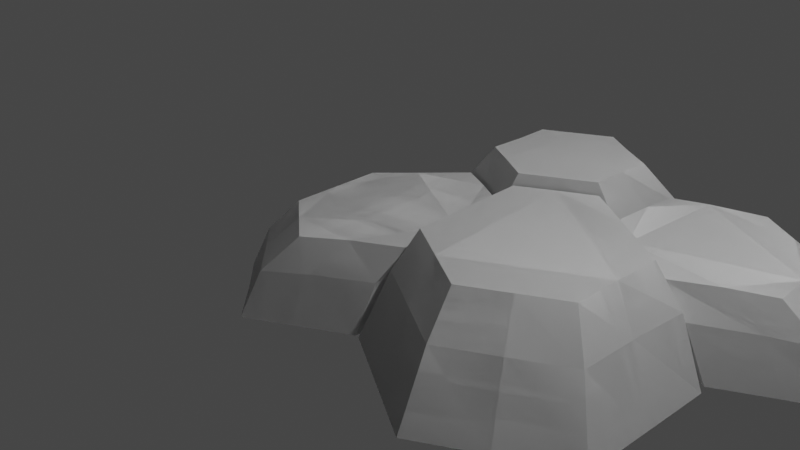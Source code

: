 # Source: Flat_rock.blend  (saved by Blender 2.93.21; exported with 4.5.12 LTS)
import bpy
from mathutils import Matrix  # noqa: F401  (used for matrix-valued properties, if any)

bpy.ops.wm.read_factory_settings(use_empty=True)
scene = bpy.context.scene
scene.name = 'Scene'

# ---- collections
col_collection = bpy.data.collections.new('Collection'); scene.collection.children.link(col_collection)

# ---- world
world_world = bpy.data.worlds.new('World'); scene.world = world_world
world_world.use_nodes = True; world_world.node_tree.nodes.clear()
_N = world_world.node_tree.nodes; _L = world_world.node_tree.links
n0 = _N.new('ShaderNodeOutputWorld'); n0.name = 'World Output'; n0.location = (300, 300)
n1 = _N.new('ShaderNodeBackground'); n1.name = 'Background'; n1.location = (10, 300)
n1.inputs[0].default_value = (0.05088, 0.05088, 0.05088, 1.0)
_L.new(n1.outputs[0], n0.inputs[0])
n0.is_active_output = True
world_world.color = (0.05088, 0.05088, 0.05088)
world_world.use_sun_shadow = False
world_world.sun_shadow_jitter_overblur = 0.0

# ---- cameras
cam_camera = bpy.data.cameras.new('Camera')
cam_camera.clip_end = 100.0
cam_camera.ortho_scale = 7.314

# ---- lights
light_light = bpy.data.lights.new('Light', 'POINT')
light_light.transmission_factor = 0.0
light_light.energy = 1000.0
light_light.shadow_soft_size = 0.1
light_light.shadow_maximum_resolution = 0.006
light_light.use_absolute_resolution = True

# ---- meshes
me_cylinder = bpy.data.meshes.new('Cylinder')
me_cylinder.from_pydata([(-0.5994, 1.211, -0.5193), (-0.08164, 1.136, 1.039), (0.4352, 0.6108, -0.5196), (0.7317, 0.6881, 1.127), (0.4352, -0.9904, -0.5196), (0.7204, -0.5788, 1.053), (-0.6005, -1.592, -0.5193), (-0.2051, -1.123, 0.9949), (-1.424, -0.8174, -0.5191), (-0.9488, -0.5371, 0.8834), (-1.424, 0.4362, -0.5191), (-0.9523, 0.4995, 0.8851), (-0.1687, 0.9605, -0.5195), (0.2972, 0.93, 1.101), (-0.4436, 1.173, 0.3521), (0.5475, 0.6035, 0.4431), (0.4352, -0.1898, -0.5196), (0.7228, 0.06226, 1.083), (0.5489, -0.82, 0.4421), (-0.1693, -1.341, -0.5195), (0.2241, -0.8663, 1.047), (-0.4642, -1.417, 0.3599), (-1.022, -1.179, -0.5192), (-0.5902, -0.8188, 0.9364), (-1.245, -0.7092, 0.2724), (-1.424, -0.1906, -0.5191), (-0.9511, -0.01909, 0.8845), (-1.246, 0.4621, 0.2726), (-1.022, 0.7978, -0.5192), (-0.555, 0.8036, 0.9447), (-0.8632, 0.8001, 0.3102), (-1.246, -0.1236, 0.2725), (-0.871, -1.043, 0.3126), (-0.02315, -1.153, 0.4203), (0.548, -0.1086, 0.4428), (-0.01281, 0.9261, 0.4152)], [], [(35, 13, 3, 15), (34, 17, 5, 18), (33, 20, 7, 21), (32, 23, 9, 24), (3, 13, 1, 29, 11, 26, 9, 23, 7, 20, 5, 17), (31, 26, 11, 27), (30, 29, 1, 14), (0, 12, 2, 16, 4, 19, 6, 22, 8, 25, 10, 28), (28, 30, 14, 0), (10, 27, 30, 28), (27, 11, 29, 30), (25, 31, 27, 10), (8, 24, 31, 25), (24, 9, 26, 31), (22, 32, 24, 8), (6, 21, 32, 22), (21, 7, 23, 32), (19, 33, 21, 6), (4, 18, 33, 19), (18, 5, 20, 33), (16, 34, 18, 4), (2, 15, 34, 16), (15, 3, 17, 34), (12, 35, 15, 2), (0, 14, 35, 12), (14, 1, 13, 35)])
_uv = me_cylinder.uv_layers.new(name='UVMap')
_uv.uv.foreach_set('vector', [0.9167, 0.75, 0.9167, 1.0, 0.8333, 1.0, 0.8333, 0.75, 0.75, 0.75, 0.75, 1.0, 0.6667, 1.0, 0.6667, 0.75, 0.5833, 0.75, 0.5833, 1.0, 0.5, 1.0, 0.5, 0.75, 0.4167, 0.75, 0.4167, 1.0, 0.3333, 1.0, 0.3333, 0.75, 0.4578, 0.37, 0.3539, 0.43, 0.25, 0.49, 0.1461, 0.43, 0.04215, 0.37, 0.04215, 0.25, 0.04215, 0.13, 0.1461, 0.07, 0.25, 0.01, 0.3539, 0.07, 0.4578, 0.13, 0.4578, 0.25, 0.25, 0.75, 0.25, 1.0, 0.1667, 1.0, 0.1667, 0.75, 0.08333, 0.75, 0.08333, 1.0, -8.941e-08, 1.0, -8.941e-08, 0.75, 0.75, 0.49, 0.8539, 0.43, 0.9578, 0.37, 0.9578, 0.25, 0.9578, 0.13, 0.8539, 0.07, 0.75, 0.01, 0.6461, 0.07, 0.5422, 0.13, 0.5422, 0.25, 0.5422, 0.37, 0.6461, 0.43, 0.08333, 0.5, 0.08333, 0.75, -8.941e-08, 0.75, -8.941e-08, 0.5, 0.1667, 0.5, 0.1667, 0.75, 0.08333, 0.75, 0.08333, 0.5, 0.1667, 0.75, 0.1667, 1.0, 0.08333, 1.0, 0.08333, 0.75, 0.25, 0.5, 0.25, 0.75, 0.1667, 0.75, 0.1667, 0.5, 0.3333, 0.5, 0.3333, 0.75, 0.25, 0.75, 0.25, 0.5, 0.3333, 0.75, 0.3333, 1.0, 0.25, 1.0, 0.25, 0.75, 0.4167, 0.5, 0.4167, 0.75, 0.3333, 0.75, 0.3333, 0.5, 0.5, 0.5, 0.5, 0.75, 0.4167, 0.75, 0.4167, 0.5, 0.5, 0.75, 0.5, 1.0, 0.4167, 1.0, 0.4167, 0.75, 0.5833, 0.5, 0.5833, 0.75, 0.5, 0.75, 0.5, 0.5, 0.6667, 0.5, 0.6667, 0.75, 0.5833, 0.75, 0.5833, 0.5, 0.6667, 0.75, 0.6667, 1.0, 0.5833, 1.0, 0.5833, 0.75, 0.75, 0.5, 0.75, 0.75, 0.6667, 0.75, 0.6667, 0.5, 0.8333, 0.5, 0.8333, 0.75, 0.75, 0.75, 0.75, 0.5, 0.8333, 0.75, 0.8333, 1.0, 0.75, 1.0, 0.75, 0.75, 0.9167, 0.5, 0.9167, 0.75, 0.8333, 0.75, 0.8333, 0.5, 1.0, 0.5, 1.0, 0.75, 0.9167, 0.75, 0.9167, 0.5, 1.0, 0.75, 1.0, 1.0, 0.9167, 1.0, 0.9167, 0.75])
me_cylinder.use_remesh_fix_poles = True
me_cylinder.use_remesh_preserve_attributes = False
me_cylinder.update()
me_cylinder_002 = bpy.data.meshes.new('Cylinder.002')
me_cylinder_002.from_pydata([(0.109, 1.41, -0.6466), (-0.1915, 1.183, 0.8374), (1.496, 0.6095, -0.6466), (0.9151, 0.5448, 0.7939), (1.496, -0.9919, -0.6466), (0.9118, -0.5187, 0.7879), (0.109, -1.793, -0.6466), (-0.006581, -1.049, 0.7878), (-1.278, -0.9919, -0.6466), (-0.9292, -0.52, 0.7938), (-1.278, 0.6095, -0.6466), (-0.9236, 0.7596, 0.8373), (0.8025, 1.01, -0.6466), (0.3139, 0.8923, 0.8169), (0.03152, 1.271, 0.2875), (1.228, 0.5839, 0.2696), (1.496, -0.1912, -0.6466), (0.9138, 0.01207, 0.7916), (1.177, -0.7222, 0.244), (0.8025, -1.392, -0.6466), (0.4528, -0.7841, 0.7886), (0.03642, -1.381, 0.244), (-0.5844, -1.392, -0.6466), (-0.4672, -0.7853, 0.7915), (-1.107, -0.7234, 0.2461), (-1.278, -0.1912, -0.6466), (-0.9273, 0.1695, 0.816), (-1.106, 0.6156, 0.2615), (-0.5844, 1.01, -0.6466), (-0.5579, 0.9719, 0.8382), (-0.5442, 0.9424, 0.2637), (-1.109, -0.06337, 0.2475), (-0.5347, -1.053, 0.2454), (0.6067, -1.052, 0.2443), (1.178, -0.06367, 0.2454), (0.6415, 0.9239, 0.2704)], [], [(35, 13, 3, 15), (34, 17, 5, 18), (33, 20, 7, 21), (32, 23, 9, 24), (3, 13, 1, 29, 11, 26, 9, 23, 7, 20, 5, 17), (31, 26, 11, 27), (30, 29, 1, 14), (0, 12, 2, 16, 4, 19, 6, 22, 8, 25, 10, 28), (28, 30, 14, 0), (10, 27, 30, 28), (27, 11, 29, 30), (25, 31, 27, 10), (8, 24, 31, 25), (24, 9, 26, 31), (22, 32, 24, 8), (6, 21, 32, 22), (21, 7, 23, 32), (19, 33, 21, 6), (4, 18, 33, 19), (18, 5, 20, 33), (16, 34, 18, 4), (2, 15, 34, 16), (15, 3, 17, 34), (12, 35, 15, 2), (0, 14, 35, 12), (14, 1, 13, 35)])
_uv = me_cylinder_002.uv_layers.new(name='UVMap')
_uv.uv.foreach_set('vector', [0.9167, 0.75, 0.9167, 1.0, 0.8333, 1.0, 0.8333, 0.75, 0.75, 0.75, 0.75, 1.0, 0.6667, 1.0, 0.6667, 0.75, 0.5833, 0.75, 0.5833, 1.0, 0.5, 1.0, 0.5, 0.75, 0.4167, 0.75, 0.4167, 1.0, 0.3333, 1.0, 0.3333, 0.75, 0.4578, 0.37, 0.3539, 0.43, 0.25, 0.49, 0.1461, 0.43, 0.04215, 0.37, 0.04215, 0.25, 0.04215, 0.13, 0.1461, 0.07, 0.25, 0.01, 0.3539, 0.07, 0.4578, 0.13, 0.4578, 0.25, 0.25, 0.75, 0.25, 1.0, 0.1667, 1.0, 0.1667, 0.75, 0.08333, 0.75, 0.08333, 1.0, -8.941e-08, 1.0, -8.941e-08, 0.75, 0.75, 0.49, 0.8539, 0.43, 0.9578, 0.37, 0.9578, 0.25, 0.9578, 0.13, 0.8539, 0.07, 0.75, 0.01, 0.6461, 0.07, 0.5422, 0.13, 0.5422, 0.25, 0.5422, 0.37, 0.6461, 0.43, 0.08333, 0.5, 0.08333, 0.75, -8.941e-08, 0.75, -8.941e-08, 0.5, 0.1667, 0.5, 0.1667, 0.75, 0.08333, 0.75, 0.08333, 0.5, 0.1667, 0.75, 0.1667, 1.0, 0.08333, 1.0, 0.08333, 0.75, 0.25, 0.5, 0.25, 0.75, 0.1667, 0.75, 0.1667, 0.5, 0.3333, 0.5, 0.3333, 0.75, 0.25, 0.75, 0.25, 0.5, 0.3333, 0.75, 0.3333, 1.0, 0.25, 1.0, 0.25, 0.75, 0.4167, 0.5, 0.4167, 0.75, 0.3333, 0.75, 0.3333, 0.5, 0.5, 0.5, 0.5, 0.75, 0.4167, 0.75, 0.4167, 0.5, 0.5, 0.75, 0.5, 1.0, 0.4167, 1.0, 0.4167, 0.75, 0.5833, 0.5, 0.5833, 0.75, 0.5, 0.75, 0.5, 0.5, 0.6667, 0.5, 0.6667, 0.75, 0.5833, 0.75, 0.5833, 0.5, 0.6667, 0.75, 0.6667, 1.0, 0.5833, 1.0, 0.5833, 0.75, 0.75, 0.5, 0.75, 0.75, 0.6667, 0.75, 0.6667, 0.5, 0.8333, 0.5, 0.8333, 0.75, 0.75, 0.75, 0.75, 0.5, 0.8333, 0.75, 0.8333, 1.0, 0.75, 1.0, 0.75, 0.75, 0.9167, 0.5, 0.9167, 0.75, 0.8333, 0.75, 0.8333, 0.5, 1.0, 0.5, 1.0, 0.75, 0.9167, 0.75, 0.9167, 0.5, 1.0, 0.75, 1.0, 1.0, 0.9167, 1.0, 0.9167, 0.75])
me_cylinder_002.use_remesh_fix_poles = True
me_cylinder_002.use_remesh_preserve_attributes = False
me_cylinder_002.update()
me_cylinder_003 = bpy.data.meshes.new('Cylinder.003')
me_cylinder_003.from_pydata([(-0.1128, 1.452, -0.7027), (-0.001909, 0.7642, 0.654), (0.9703, 1.121, -0.7033), (0.6563, 0.3957, 0.6612), (0.9679, -0.06235, -0.7042), (0.6544, -0.3503, 0.6831), (-0.4184, -0.8627, -0.7042), (-0.0231, -0.7416, 0.6829), (-1.455, -0.2724, -0.7033), (-0.6711, -0.3702, 0.6615), (-1.198, 0.826, -0.7027), (-0.6608, 0.3838, 0.654), (0.4023, 1.28, -0.7029), (0.3275, 0.5743, 0.6542), (-0.03664, 1.117, 0.04267), (0.8737, 0.7953, 0.1232), (0.9687, 0.6284, -0.7039), (0.655, 0.03215, 0.6763), (0.8488, -0.2464, 0.1949), (0.2747, -0.4625, -0.7042), (0.3154, -0.5456, 0.6835), (-0.1955, -0.8505, 0.1714), (-1.022, -0.5168, -0.7039), (-0.3551, -0.5507, 0.6765), (-1.099, -0.3557, 0.1064), (-1.306, 0.2961, -0.7029), (-0.661, 0.003586, 0.6542), (-0.9479, 0.5908, 0.04262), (-0.6553, 1.139, -0.7027), (-0.3314, 0.574, 0.654), (-0.4923, 0.8541, 0.04283), (-1.016, 0.131, 0.07226), (-0.6774, -0.5711, 0.1574), (0.3208, -0.5497, 0.173), (0.8458, 0.3158, 0.1794), (0.3968, 0.9454, 0.07193)], [], [(35, 13, 3, 15), (34, 17, 5, 18), (33, 20, 7, 21), (32, 23, 9, 24), (3, 13, 1, 29, 11, 26, 9, 23, 7, 20, 5, 17), (31, 26, 11, 27), (30, 29, 1, 14), (0, 12, 2, 16, 4, 19, 6, 22, 8, 25, 10, 28), (28, 30, 14, 0), (10, 27, 30, 28), (27, 11, 29, 30), (25, 31, 27, 10), (8, 24, 31, 25), (24, 9, 26, 31), (22, 32, 24, 8), (6, 21, 32, 22), (21, 7, 23, 32), (19, 33, 21, 6), (4, 18, 33, 19), (18, 5, 20, 33), (16, 34, 18, 4), (2, 15, 34, 16), (15, 3, 17, 34), (12, 35, 15, 2), (0, 14, 35, 12), (14, 1, 13, 35)])
_uv = me_cylinder_003.uv_layers.new(name='UVMap')
_uv.uv.foreach_set('vector', [0.9167, 0.75, 0.9167, 1.0, 0.8333, 1.0, 0.8333, 0.75, 0.75, 0.75, 0.75, 1.0, 0.6667, 1.0, 0.6667, 0.75, 0.5833, 0.75, 0.5833, 1.0, 0.5, 1.0, 0.5, 0.75, 0.4167, 0.75, 0.4167, 1.0, 0.3333, 1.0, 0.3333, 0.75, 0.4578, 0.37, 0.3539, 0.43, 0.25, 0.49, 0.1461, 0.43, 0.04215, 0.37, 0.04215, 0.25, 0.04215, 0.13, 0.1461, 0.07, 0.25, 0.01, 0.3539, 0.07, 0.4578, 0.13, 0.4578, 0.25, 0.25, 0.75, 0.25, 1.0, 0.1667, 1.0, 0.1667, 0.75, 0.08333, 0.75, 0.08333, 1.0, -8.941e-08, 1.0, -8.941e-08, 0.75, 0.75, 0.49, 0.8539, 0.43, 0.9578, 0.37, 0.9578, 0.25, 0.9578, 0.13, 0.8539, 0.07, 0.75, 0.01, 0.6461, 0.07, 0.5422, 0.13, 0.5422, 0.25, 0.5422, 0.37, 0.6461, 0.43, 0.08333, 0.5, 0.08333, 0.75, -8.941e-08, 0.75, -8.941e-08, 0.5, 0.1667, 0.5, 0.1667, 0.75, 0.08333, 0.75, 0.08333, 0.5, 0.1667, 0.75, 0.1667, 1.0, 0.08333, 1.0, 0.08333, 0.75, 0.25, 0.5, 0.25, 0.75, 0.1667, 0.75, 0.1667, 0.5, 0.3333, 0.5, 0.3333, 0.75, 0.25, 0.75, 0.25, 0.5, 0.3333, 0.75, 0.3333, 1.0, 0.25, 1.0, 0.25, 0.75, 0.4167, 0.5, 0.4167, 0.75, 0.3333, 0.75, 0.3333, 0.5, 0.5, 0.5, 0.5, 0.75, 0.4167, 0.75, 0.4167, 0.5, 0.5, 0.75, 0.5, 1.0, 0.4167, 1.0, 0.4167, 0.75, 0.5833, 0.5, 0.5833, 0.75, 0.5, 0.75, 0.5, 0.5, 0.6667, 0.5, 0.6667, 0.75, 0.5833, 0.75, 0.5833, 0.5, 0.6667, 0.75, 0.6667, 1.0, 0.5833, 1.0, 0.5833, 0.75, 0.75, 0.5, 0.75, 0.75, 0.6667, 0.75, 0.6667, 0.5, 0.8333, 0.5, 0.8333, 0.75, 0.75, 0.75, 0.75, 0.5, 0.8333, 0.75, 0.8333, 1.0, 0.75, 1.0, 0.75, 0.75, 0.9167, 0.5, 0.9167, 0.75, 0.8333, 0.75, 0.8333, 0.5, 1.0, 0.5, 1.0, 0.75, 0.9167, 0.75, 0.9167, 0.5, 1.0, 0.75, 1.0, 1.0, 0.9167, 1.0, 0.9167, 0.75])
me_cylinder_003.use_remesh_fix_poles = True
me_cylinder_003.use_remesh_preserve_attributes = False
me_cylinder_003.update()
me_cylinder_004 = bpy.data.meshes.new('Cylinder.004')
me_cylinder_004.from_pydata([(0.3354, 1.447, -0.5885), (0.02035, 1.033, 0.7547), (1.421, 0.8204, -0.5885), (0.8996, 0.5227, 0.7536), (1.676, -0.2856, -0.5682), (0.9982, -0.4221, 0.8425), (0.6414, -0.8822, -0.5403), (0.09258, -0.9371, 0.8912), (-0.741, -0.08405, -0.5403), (-0.8073, -0.3004, 0.9626), (-0.7462, 1.12, -0.5676), (-0.7955, 0.5409, 0.8979), (0.8781, 1.134, -0.5885), (0.4603, 0.7779, 0.7543), (0.2052, 1.279, 0.1794), (1.206, 0.7001, 0.1793), (1.531, 0.289, -0.5797), (0.9439, 0.06001, 0.7935), (1.397, -0.3359, 0.2698), (1.244, -0.5344, -0.5497), (0.5686, -0.663, 0.8867), (0.3895, -0.9082, 0.3554), (-0.04979, -0.4831, -0.5403), (-0.4914, -0.6042, 0.9249), (-0.8142, -0.2167, 0.3712), (-0.7427, 0.6173, -0.5493), (-0.8034, 0.144, 0.9452), (-0.8011, 0.9098, 0.2667), (-0.178, 1.279, -0.5795), (-0.4985, 0.7851, 0.8206), (-0.2755, 1.1, 0.2181), (-0.8194, 0.404, 0.3493), (-0.2041, -0.5645, 0.3561), (0.9486, -0.5878, 0.3333), (1.293, 0.2013, 0.2201), (0.7059, 0.9895, 0.1794)], [], [(35, 13, 3, 15), (34, 17, 5, 18), (33, 20, 7, 21), (32, 23, 9, 24), (3, 13, 1, 29, 11, 26, 9, 23, 7, 20, 5, 17), (31, 26, 11, 27), (30, 29, 1, 14), (0, 12, 2, 16, 4, 19, 6, 22, 8, 25, 10, 28), (28, 30, 14, 0), (10, 27, 30, 28), (27, 11, 29, 30), (25, 31, 27, 10), (8, 24, 31, 25), (24, 9, 26, 31), (22, 32, 24, 8), (6, 21, 32, 22), (21, 7, 23, 32), (19, 33, 21, 6), (4, 18, 33, 19), (18, 5, 20, 33), (16, 34, 18, 4), (2, 15, 34, 16), (15, 3, 17, 34), (12, 35, 15, 2), (0, 14, 35, 12), (14, 1, 13, 35)])
_uv = me_cylinder_004.uv_layers.new(name='UVMap')
_uv.uv.foreach_set('vector', [0.9167, 0.75, 0.9167, 1.0, 0.8333, 1.0, 0.8333, 0.75, 0.75, 0.75, 0.75, 1.0, 0.6667, 1.0, 0.6667, 0.75, 0.5833, 0.75, 0.5833, 1.0, 0.5, 1.0, 0.5, 0.75, 0.4167, 0.75, 0.4167, 1.0, 0.3333, 1.0, 0.3333, 0.75, 0.4578, 0.37, 0.3539, 0.43, 0.25, 0.49, 0.1461, 0.43, 0.04215, 0.37, 0.04215, 0.25, 0.04215, 0.13, 0.1461, 0.07, 0.25, 0.01, 0.3539, 0.07, 0.4578, 0.13, 0.4578, 0.25, 0.25, 0.75, 0.25, 1.0, 0.1667, 1.0, 0.1667, 0.75, 0.08333, 0.75, 0.08333, 1.0, -8.941e-08, 1.0, -8.941e-08, 0.75, 0.75, 0.49, 0.8539, 0.43, 0.9578, 0.37, 0.9578, 0.25, 0.9578, 0.13, 0.8539, 0.07, 0.75, 0.01, 0.6461, 0.07, 0.5422, 0.13, 0.5422, 0.25, 0.5422, 0.37, 0.6461, 0.43, 0.08333, 0.5, 0.08333, 0.75, -8.941e-08, 0.75, -8.941e-08, 0.5, 0.1667, 0.5, 0.1667, 0.75, 0.08333, 0.75, 0.08333, 0.5, 0.1667, 0.75, 0.1667, 1.0, 0.08333, 1.0, 0.08333, 0.75, 0.25, 0.5, 0.25, 0.75, 0.1667, 0.75, 0.1667, 0.5, 0.3333, 0.5, 0.3333, 0.75, 0.25, 0.75, 0.25, 0.5, 0.3333, 0.75, 0.3333, 1.0, 0.25, 1.0, 0.25, 0.75, 0.4167, 0.5, 0.4167, 0.75, 0.3333, 0.75, 0.3333, 0.5, 0.5, 0.5, 0.5, 0.75, 0.4167, 0.75, 0.4167, 0.5, 0.5, 0.75, 0.5, 1.0, 0.4167, 1.0, 0.4167, 0.75, 0.5833, 0.5, 0.5833, 0.75, 0.5, 0.75, 0.5, 0.5, 0.6667, 0.5, 0.6667, 0.75, 0.5833, 0.75, 0.5833, 0.5, 0.6667, 0.75, 0.6667, 1.0, 0.5833, 1.0, 0.5833, 0.75, 0.75, 0.5, 0.75, 0.75, 0.6667, 0.75, 0.6667, 0.5, 0.8333, 0.5, 0.8333, 0.75, 0.75, 0.75, 0.75, 0.5, 0.8333, 0.75, 0.8333, 1.0, 0.75, 1.0, 0.75, 0.75, 0.9167, 0.5, 0.9167, 0.75, 0.8333, 0.75, 0.8333, 0.5, 1.0, 0.5, 1.0, 0.75, 0.9167, 0.75, 0.9167, 0.5, 1.0, 0.75, 1.0, 1.0, 0.9167, 1.0, 0.9167, 0.75])
me_cylinder_004.use_remesh_fix_poles = True
me_cylinder_004.use_remesh_preserve_attributes = False
me_cylinder_004.update()
me_cylinder_005 = bpy.data.meshes.new('Cylinder.005')
me_cylinder_005.from_pydata([(-0.5994, 1.211, -0.5193), (-0.08164, 1.136, 1.039), (0.4352, 0.6108, -0.5196), (0.7317, 0.6881, 1.127), (0.4352, -0.9904, -0.5196), (0.7204, -0.5788, 1.053), (-0.6005, -1.592, -0.5193), (-0.2051, -1.123, 0.9949), (-1.424, -0.8174, -0.5191), (-0.9488, -0.5371, 0.8834), (-1.424, 0.4362, -0.5191), (-0.9523, 0.4995, 0.8851), (-0.1687, 0.9605, -0.5195), (0.2972, 0.93, 1.101), (-0.4436, 1.173, 0.3521), (0.5475, 0.6035, 0.4431), (0.4352, -0.1898, -0.5196), (0.7228, 0.06226, 1.083), (0.5489, -0.82, 0.4421), (-0.1693, -1.341, -0.5195), (0.2241, -0.8663, 1.047), (-0.4642, -1.417, 0.3599), (-1.022, -1.179, -0.5192), (-0.5902, -0.8188, 0.9364), (-1.245, -0.7092, 0.2724), (-1.424, -0.1906, -0.5191), (-0.9511, -0.01909, 0.8845), (-1.246, 0.4621, 0.2726), (-1.022, 0.7978, -0.5192), (-0.555, 0.8036, 0.9447), (-0.8632, 0.8001, 0.3102), (-1.246, -0.1236, 0.2725), (-0.871, -1.043, 0.3126), (-0.02315, -1.153, 0.4203), (0.548, -0.1086, 0.4428), (-0.01281, 0.9261, 0.4152)], [], [(35, 13, 3, 15), (34, 17, 5, 18), (33, 20, 7, 21), (32, 23, 9, 24), (3, 13, 1, 29, 11, 26, 9, 23, 7, 20, 5, 17), (31, 26, 11, 27), (30, 29, 1, 14), (0, 12, 2, 16, 4, 19, 6, 22, 8, 25, 10, 28), (28, 30, 14, 0), (10, 27, 30, 28), (27, 11, 29, 30), (25, 31, 27, 10), (8, 24, 31, 25), (24, 9, 26, 31), (22, 32, 24, 8), (6, 21, 32, 22), (21, 7, 23, 32), (19, 33, 21, 6), (4, 18, 33, 19), (18, 5, 20, 33), (16, 34, 18, 4), (2, 15, 34, 16), (15, 3, 17, 34), (12, 35, 15, 2), (0, 14, 35, 12), (14, 1, 13, 35)])
_uv = me_cylinder_005.uv_layers.new(name='UVMap')
_uv.uv.foreach_set('vector', [0.9167, 0.75, 0.9167, 1.0, 0.8333, 1.0, 0.8333, 0.75, 0.75, 0.75, 0.75, 1.0, 0.6667, 1.0, 0.6667, 0.75, 0.5833, 0.75, 0.5833, 1.0, 0.5, 1.0, 0.5, 0.75, 0.4167, 0.75, 0.4167, 1.0, 0.3333, 1.0, 0.3333, 0.75, 0.4578, 0.37, 0.3539, 0.43, 0.25, 0.49, 0.1461, 0.43, 0.04215, 0.37, 0.04215, 0.25, 0.04215, 0.13, 0.1461, 0.07, 0.25, 0.01, 0.3539, 0.07, 0.4578, 0.13, 0.4578, 0.25, 0.25, 0.75, 0.25, 1.0, 0.1667, 1.0, 0.1667, 0.75, 0.08333, 0.75, 0.08333, 1.0, -8.941e-08, 1.0, -8.941e-08, 0.75, 0.75, 0.49, 0.8539, 0.43, 0.9578, 0.37, 0.9578, 0.25, 0.9578, 0.13, 0.8539, 0.07, 0.75, 0.01, 0.6461, 0.07, 0.5422, 0.13, 0.5422, 0.25, 0.5422, 0.37, 0.6461, 0.43, 0.08333, 0.5, 0.08333, 0.75, -8.941e-08, 0.75, -8.941e-08, 0.5, 0.1667, 0.5, 0.1667, 0.75, 0.08333, 0.75, 0.08333, 0.5, 0.1667, 0.75, 0.1667, 1.0, 0.08333, 1.0, 0.08333, 0.75, 0.25, 0.5, 0.25, 0.75, 0.1667, 0.75, 0.1667, 0.5, 0.3333, 0.5, 0.3333, 0.75, 0.25, 0.75, 0.25, 0.5, 0.3333, 0.75, 0.3333, 1.0, 0.25, 1.0, 0.25, 0.75, 0.4167, 0.5, 0.4167, 0.75, 0.3333, 0.75, 0.3333, 0.5, 0.5, 0.5, 0.5, 0.75, 0.4167, 0.75, 0.4167, 0.5, 0.5, 0.75, 0.5, 1.0, 0.4167, 1.0, 0.4167, 0.75, 0.5833, 0.5, 0.5833, 0.75, 0.5, 0.75, 0.5, 0.5, 0.6667, 0.5, 0.6667, 0.75, 0.5833, 0.75, 0.5833, 0.5, 0.6667, 0.75, 0.6667, 1.0, 0.5833, 1.0, 0.5833, 0.75, 0.75, 0.5, 0.75, 0.75, 0.6667, 0.75, 0.6667, 0.5, 0.8333, 0.5, 0.8333, 0.75, 0.75, 0.75, 0.75, 0.5, 0.8333, 0.75, 0.8333, 1.0, 0.75, 1.0, 0.75, 0.75, 0.9167, 0.5, 0.9167, 0.75, 0.8333, 0.75, 0.8333, 0.5, 1.0, 0.5, 1.0, 0.75, 0.9167, 0.75, 0.9167, 0.5, 1.0, 0.75, 1.0, 1.0, 0.9167, 1.0, 0.9167, 0.75])
me_cylinder_005.use_remesh_fix_poles = True
me_cylinder_005.use_remesh_preserve_attributes = False
me_cylinder_005.update()
me_cylinder_006 = bpy.data.meshes.new('Cylinder.006')
me_cylinder_006.from_pydata([(0.109, 1.41, -0.6466), (-0.1915, 1.183, 0.8374), (1.496, 0.6095, -0.6466), (0.9151, 0.5448, 0.7939), (1.496, -0.9919, -0.6466), (0.9118, -0.5187, 0.7879), (0.109, -1.793, -0.6466), (-0.006581, -1.049, 0.7878), (-1.278, -0.9919, -0.6466), (-0.9292, -0.52, 0.7938), (-1.278, 0.6095, -0.6466), (-0.9236, 0.7596, 0.8373), (0.8025, 1.01, -0.6466), (0.3139, 0.8923, 0.8169), (0.03152, 1.271, 0.2875), (1.228, 0.5839, 0.2696), (1.496, -0.1912, -0.6466), (0.9138, 0.01207, 0.7916), (1.177, -0.7222, 0.244), (0.8025, -1.392, -0.6466), (0.4528, -0.7841, 0.7886), (0.03642, -1.381, 0.244), (-0.5844, -1.392, -0.6466), (-0.4672, -0.7853, 0.7915), (-1.107, -0.7234, 0.2461), (-1.278, -0.1912, -0.6466), (-0.9273, 0.1695, 0.816), (-1.106, 0.6156, 0.2615), (-0.5844, 1.01, -0.6466), (-0.5579, 0.9719, 0.8382), (-0.5442, 0.9424, 0.2637), (-1.109, -0.06337, 0.2475), (-0.5347, -1.053, 0.2454), (0.6067, -1.052, 0.2443), (1.178, -0.06367, 0.2454), (0.6415, 0.9239, 0.2704)], [], [(35, 13, 3, 15), (34, 17, 5, 18), (33, 20, 7, 21), (32, 23, 9, 24), (3, 13, 1, 29, 11, 26, 9, 23, 7, 20, 5, 17), (31, 26, 11, 27), (30, 29, 1, 14), (0, 12, 2, 16, 4, 19, 6, 22, 8, 25, 10, 28), (28, 30, 14, 0), (10, 27, 30, 28), (27, 11, 29, 30), (25, 31, 27, 10), (8, 24, 31, 25), (24, 9, 26, 31), (22, 32, 24, 8), (6, 21, 32, 22), (21, 7, 23, 32), (19, 33, 21, 6), (4, 18, 33, 19), (18, 5, 20, 33), (16, 34, 18, 4), (2, 15, 34, 16), (15, 3, 17, 34), (12, 35, 15, 2), (0, 14, 35, 12), (14, 1, 13, 35)])
_uv = me_cylinder_006.uv_layers.new(name='UVMap')
_uv.uv.foreach_set('vector', [0.9167, 0.75, 0.9167, 1.0, 0.8333, 1.0, 0.8333, 0.75, 0.75, 0.75, 0.75, 1.0, 0.6667, 1.0, 0.6667, 0.75, 0.5833, 0.75, 0.5833, 1.0, 0.5, 1.0, 0.5, 0.75, 0.4167, 0.75, 0.4167, 1.0, 0.3333, 1.0, 0.3333, 0.75, 0.4578, 0.37, 0.3539, 0.43, 0.25, 0.49, 0.1461, 0.43, 0.04215, 0.37, 0.04215, 0.25, 0.04215, 0.13, 0.1461, 0.07, 0.25, 0.01, 0.3539, 0.07, 0.4578, 0.13, 0.4578, 0.25, 0.25, 0.75, 0.25, 1.0, 0.1667, 1.0, 0.1667, 0.75, 0.08333, 0.75, 0.08333, 1.0, -8.941e-08, 1.0, -8.941e-08, 0.75, 0.75, 0.49, 0.8539, 0.43, 0.9578, 0.37, 0.9578, 0.25, 0.9578, 0.13, 0.8539, 0.07, 0.75, 0.01, 0.6461, 0.07, 0.5422, 0.13, 0.5422, 0.25, 0.5422, 0.37, 0.6461, 0.43, 0.08333, 0.5, 0.08333, 0.75, -8.941e-08, 0.75, -8.941e-08, 0.5, 0.1667, 0.5, 0.1667, 0.75, 0.08333, 0.75, 0.08333, 0.5, 0.1667, 0.75, 0.1667, 1.0, 0.08333, 1.0, 0.08333, 0.75, 0.25, 0.5, 0.25, 0.75, 0.1667, 0.75, 0.1667, 0.5, 0.3333, 0.5, 0.3333, 0.75, 0.25, 0.75, 0.25, 0.5, 0.3333, 0.75, 0.3333, 1.0, 0.25, 1.0, 0.25, 0.75, 0.4167, 0.5, 0.4167, 0.75, 0.3333, 0.75, 0.3333, 0.5, 0.5, 0.5, 0.5, 0.75, 0.4167, 0.75, 0.4167, 0.5, 0.5, 0.75, 0.5, 1.0, 0.4167, 1.0, 0.4167, 0.75, 0.5833, 0.5, 0.5833, 0.75, 0.5, 0.75, 0.5, 0.5, 0.6667, 0.5, 0.6667, 0.75, 0.5833, 0.75, 0.5833, 0.5, 0.6667, 0.75, 0.6667, 1.0, 0.5833, 1.0, 0.5833, 0.75, 0.75, 0.5, 0.75, 0.75, 0.6667, 0.75, 0.6667, 0.5, 0.8333, 0.5, 0.8333, 0.75, 0.75, 0.75, 0.75, 0.5, 0.8333, 0.75, 0.8333, 1.0, 0.75, 1.0, 0.75, 0.75, 0.9167, 0.5, 0.9167, 0.75, 0.8333, 0.75, 0.8333, 0.5, 1.0, 0.5, 1.0, 0.75, 0.9167, 0.75, 0.9167, 0.5, 1.0, 0.75, 1.0, 1.0, 0.9167, 1.0, 0.9167, 0.75])
me_cylinder_006.use_remesh_fix_poles = True
me_cylinder_006.use_remesh_preserve_attributes = False
me_cylinder_006.update()
me_cylinder_007 = bpy.data.meshes.new('Cylinder.007')
me_cylinder_007.from_pydata([(-0.1128, 1.452, -0.7027), (-0.001909, 0.7642, 0.654), (0.9703, 1.121, -0.7033), (0.6563, 0.3957, 0.6612), (0.9679, -0.06235, -0.7042), (0.6544, -0.3503, 0.6831), (-0.4184, -0.8627, -0.7042), (-0.0231, -0.7416, 0.6829), (-1.455, -0.2724, -0.7033), (-0.6711, -0.3702, 0.6615), (-1.198, 0.826, -0.7027), (-0.6608, 0.3838, 0.654), (0.4023, 1.28, -0.7029), (0.3275, 0.5743, 0.6542), (-0.03664, 1.117, 0.04267), (0.8737, 0.7953, 0.1232), (0.9687, 0.6284, -0.7039), (0.655, 0.03215, 0.6763), (0.8488, -0.2464, 0.1949), (0.2747, -0.4625, -0.7042), (0.3154, -0.5456, 0.6835), (-0.1955, -0.8505, 0.1714), (-1.022, -0.5168, -0.7039), (-0.3551, -0.5507, 0.6765), (-1.099, -0.3557, 0.1064), (-1.306, 0.2961, -0.7029), (-0.661, 0.003586, 0.6542), (-0.9479, 0.5908, 0.04262), (-0.6553, 1.139, -0.7027), (-0.3314, 0.574, 0.654), (-0.4923, 0.8541, 0.04283), (-1.016, 0.131, 0.07226), (-0.6774, -0.5711, 0.1574), (0.3208, -0.5497, 0.173), (0.8458, 0.3158, 0.1794), (0.3968, 0.9454, 0.07193)], [], [(35, 13, 3, 15), (34, 17, 5, 18), (33, 20, 7, 21), (32, 23, 9, 24), (3, 13, 1, 29, 11, 26, 9, 23, 7, 20, 5, 17), (31, 26, 11, 27), (30, 29, 1, 14), (0, 12, 2, 16, 4, 19, 6, 22, 8, 25, 10, 28), (28, 30, 14, 0), (10, 27, 30, 28), (27, 11, 29, 30), (25, 31, 27, 10), (8, 24, 31, 25), (24, 9, 26, 31), (22, 32, 24, 8), (6, 21, 32, 22), (21, 7, 23, 32), (19, 33, 21, 6), (4, 18, 33, 19), (18, 5, 20, 33), (16, 34, 18, 4), (2, 15, 34, 16), (15, 3, 17, 34), (12, 35, 15, 2), (0, 14, 35, 12), (14, 1, 13, 35)])
_uv = me_cylinder_007.uv_layers.new(name='UVMap')
_uv.uv.foreach_set('vector', [0.9167, 0.75, 0.9167, 1.0, 0.8333, 1.0, 0.8333, 0.75, 0.75, 0.75, 0.75, 1.0, 0.6667, 1.0, 0.6667, 0.75, 0.5833, 0.75, 0.5833, 1.0, 0.5, 1.0, 0.5, 0.75, 0.4167, 0.75, 0.4167, 1.0, 0.3333, 1.0, 0.3333, 0.75, 0.4578, 0.37, 0.3539, 0.43, 0.25, 0.49, 0.1461, 0.43, 0.04215, 0.37, 0.04215, 0.25, 0.04215, 0.13, 0.1461, 0.07, 0.25, 0.01, 0.3539, 0.07, 0.4578, 0.13, 0.4578, 0.25, 0.25, 0.75, 0.25, 1.0, 0.1667, 1.0, 0.1667, 0.75, 0.08333, 0.75, 0.08333, 1.0, -8.941e-08, 1.0, -8.941e-08, 0.75, 0.75, 0.49, 0.8539, 0.43, 0.9578, 0.37, 0.9578, 0.25, 0.9578, 0.13, 0.8539, 0.07, 0.75, 0.01, 0.6461, 0.07, 0.5422, 0.13, 0.5422, 0.25, 0.5422, 0.37, 0.6461, 0.43, 0.08333, 0.5, 0.08333, 0.75, -8.941e-08, 0.75, -8.941e-08, 0.5, 0.1667, 0.5, 0.1667, 0.75, 0.08333, 0.75, 0.08333, 0.5, 0.1667, 0.75, 0.1667, 1.0, 0.08333, 1.0, 0.08333, 0.75, 0.25, 0.5, 0.25, 0.75, 0.1667, 0.75, 0.1667, 0.5, 0.3333, 0.5, 0.3333, 0.75, 0.25, 0.75, 0.25, 0.5, 0.3333, 0.75, 0.3333, 1.0, 0.25, 1.0, 0.25, 0.75, 0.4167, 0.5, 0.4167, 0.75, 0.3333, 0.75, 0.3333, 0.5, 0.5, 0.5, 0.5, 0.75, 0.4167, 0.75, 0.4167, 0.5, 0.5, 0.75, 0.5, 1.0, 0.4167, 1.0, 0.4167, 0.75, 0.5833, 0.5, 0.5833, 0.75, 0.5, 0.75, 0.5, 0.5, 0.6667, 0.5, 0.6667, 0.75, 0.5833, 0.75, 0.5833, 0.5, 0.6667, 0.75, 0.6667, 1.0, 0.5833, 1.0, 0.5833, 0.75, 0.75, 0.5, 0.75, 0.75, 0.6667, 0.75, 0.6667, 0.5, 0.8333, 0.5, 0.8333, 0.75, 0.75, 0.75, 0.75, 0.5, 0.8333, 0.75, 0.8333, 1.0, 0.75, 1.0, 0.75, 0.75, 0.9167, 0.5, 0.9167, 0.75, 0.8333, 0.75, 0.8333, 0.5, 1.0, 0.5, 1.0, 0.75, 0.9167, 0.75, 0.9167, 0.5, 1.0, 0.75, 1.0, 1.0, 0.9167, 1.0, 0.9167, 0.75])
me_cylinder_007.use_remesh_fix_poles = True
me_cylinder_007.use_remesh_preserve_attributes = False
me_cylinder_007.update()
me_cylinder_008 = bpy.data.meshes.new('Cylinder.008')
me_cylinder_008.from_pydata([(0.3354, 1.447, -0.5885), (0.02035, 1.033, 0.7547), (1.421, 0.8204, -0.5885), (0.8996, 0.5227, 0.7536), (1.676, -0.2856, -0.5682), (0.9982, -0.4221, 0.8425), (0.6414, -0.8822, -0.5403), (0.09258, -0.9371, 0.8912), (-0.741, -0.08405, -0.5403), (-0.8073, -0.3004, 0.9626), (-0.7462, 1.12, -0.5676), (-0.7955, 0.5409, 0.8979), (0.8781, 1.134, -0.5885), (0.4603, 0.7779, 0.7543), (0.2052, 1.279, 0.1794), (1.206, 0.7001, 0.1793), (1.531, 0.289, -0.5797), (0.9439, 0.06001, 0.7935), (1.397, -0.3359, 0.2698), (1.244, -0.5344, -0.5497), (0.5686, -0.663, 0.8867), (0.3895, -0.9082, 0.3554), (-0.04979, -0.4831, -0.5403), (-0.4914, -0.6042, 0.9249), (-0.8142, -0.2167, 0.3712), (-0.7427, 0.6173, -0.5493), (-0.8034, 0.144, 0.9452), (-0.8011, 0.9098, 0.2667), (-0.178, 1.279, -0.5795), (-0.4985, 0.7851, 0.8206), (-0.2755, 1.1, 0.2181), (-0.8194, 0.404, 0.3493), (-0.2041, -0.5645, 0.3561), (0.9486, -0.5878, 0.3333), (1.293, 0.2013, 0.2201), (0.7059, 0.9895, 0.1794)], [], [(35, 13, 3, 15), (34, 17, 5, 18), (33, 20, 7, 21), (32, 23, 9, 24), (3, 13, 1, 29, 11, 26, 9, 23, 7, 20, 5, 17), (31, 26, 11, 27), (30, 29, 1, 14), (0, 12, 2, 16, 4, 19, 6, 22, 8, 25, 10, 28), (28, 30, 14, 0), (10, 27, 30, 28), (27, 11, 29, 30), (25, 31, 27, 10), (8, 24, 31, 25), (24, 9, 26, 31), (22, 32, 24, 8), (6, 21, 32, 22), (21, 7, 23, 32), (19, 33, 21, 6), (4, 18, 33, 19), (18, 5, 20, 33), (16, 34, 18, 4), (2, 15, 34, 16), (15, 3, 17, 34), (12, 35, 15, 2), (0, 14, 35, 12), (14, 1, 13, 35)])
_uv = me_cylinder_008.uv_layers.new(name='UVMap')
_uv.uv.foreach_set('vector', [0.9167, 0.75, 0.9167, 1.0, 0.8333, 1.0, 0.8333, 0.75, 0.75, 0.75, 0.75, 1.0, 0.6667, 1.0, 0.6667, 0.75, 0.5833, 0.75, 0.5833, 1.0, 0.5, 1.0, 0.5, 0.75, 0.4167, 0.75, 0.4167, 1.0, 0.3333, 1.0, 0.3333, 0.75, 0.4578, 0.37, 0.3539, 0.43, 0.25, 0.49, 0.1461, 0.43, 0.04215, 0.37, 0.04215, 0.25, 0.04215, 0.13, 0.1461, 0.07, 0.25, 0.01, 0.3539, 0.07, 0.4578, 0.13, 0.4578, 0.25, 0.25, 0.75, 0.25, 1.0, 0.1667, 1.0, 0.1667, 0.75, 0.08333, 0.75, 0.08333, 1.0, -8.941e-08, 1.0, -8.941e-08, 0.75, 0.75, 0.49, 0.8539, 0.43, 0.9578, 0.37, 0.9578, 0.25, 0.9578, 0.13, 0.8539, 0.07, 0.75, 0.01, 0.6461, 0.07, 0.5422, 0.13, 0.5422, 0.25, 0.5422, 0.37, 0.6461, 0.43, 0.08333, 0.5, 0.08333, 0.75, -8.941e-08, 0.75, -8.941e-08, 0.5, 0.1667, 0.5, 0.1667, 0.75, 0.08333, 0.75, 0.08333, 0.5, 0.1667, 0.75, 0.1667, 1.0, 0.08333, 1.0, 0.08333, 0.75, 0.25, 0.5, 0.25, 0.75, 0.1667, 0.75, 0.1667, 0.5, 0.3333, 0.5, 0.3333, 0.75, 0.25, 0.75, 0.25, 0.5, 0.3333, 0.75, 0.3333, 1.0, 0.25, 1.0, 0.25, 0.75, 0.4167, 0.5, 0.4167, 0.75, 0.3333, 0.75, 0.3333, 0.5, 0.5, 0.5, 0.5, 0.75, 0.4167, 0.75, 0.4167, 0.5, 0.5, 0.75, 0.5, 1.0, 0.4167, 1.0, 0.4167, 0.75, 0.5833, 0.5, 0.5833, 0.75, 0.5, 0.75, 0.5, 0.5, 0.6667, 0.5, 0.6667, 0.75, 0.5833, 0.75, 0.5833, 0.5, 0.6667, 0.75, 0.6667, 1.0, 0.5833, 1.0, 0.5833, 0.75, 0.75, 0.5, 0.75, 0.75, 0.6667, 0.75, 0.6667, 0.5, 0.8333, 0.5, 0.8333, 0.75, 0.75, 0.75, 0.75, 0.5, 0.8333, 0.75, 0.8333, 1.0, 0.75, 1.0, 0.75, 0.75, 0.9167, 0.5, 0.9167, 0.75, 0.8333, 0.75, 0.8333, 0.5, 1.0, 0.5, 1.0, 0.75, 0.9167, 0.75, 0.9167, 0.5, 1.0, 0.75, 1.0, 1.0, 0.9167, 1.0, 0.9167, 0.75])
me_cylinder_008.use_remesh_fix_poles = True
me_cylinder_008.use_remesh_preserve_attributes = False
me_cylinder_008.update()

# ---- objects
ob_light = bpy.data.objects.new('Light', light_light)
ob_camera = bpy.data.objects.new('Camera', cam_camera)
ob_cylinder = bpy.data.objects.new('Cylinder', me_cylinder)
ob_cylinder_002 = bpy.data.objects.new('Cylinder.002', me_cylinder_002)
ob_cylinder_003 = bpy.data.objects.new('Cylinder.003', me_cylinder_003)
ob_cylinder_004 = bpy.data.objects.new('Cylinder.004', me_cylinder_004)
ob_cylinder_001 = bpy.data.objects.new('Cylinder.001', me_cylinder_005)
ob_cylinder_005 = bpy.data.objects.new('Cylinder.005', me_cylinder_006)
ob_cylinder_006 = bpy.data.objects.new('Cylinder.006', me_cylinder_007)
ob_cylinder_007 = bpy.data.objects.new('Cylinder.007', me_cylinder_008)

# ---- transforms, parenting, visibility, modifiers, constraints
ob_light.location = (4.076, 1.005, 5.904)
ob_light.rotation_euler = (0.6503, 0.05522, 1.866)
ob_light.lock_rotations_4d = False
ob_light.empty_display_type = 'ARROWS'
ob_light.color = (0.0, 0.0, 0.0, 0.0)
ob_light.lineart.crease_threshold = 0.0
ob_camera.location = (7.359, -6.926, 4.958)
ob_camera.rotation_euler = (1.109, 0.0, 0.8149)
ob_camera.lock_rotations_4d = False
ob_camera.empty_display_type = 'ARROWS'
ob_camera.color = (0.0, 0.0, 0.0, 0.0)
ob_camera.display_type = 'WIRE'
ob_camera.lineart.crease_threshold = 0.0
ob_cylinder.location = (0.0, 0.0, -0.4634)
ob_cylinder.scale = (1.0, 1.0, 0.5823)
ob_cylinder_002.location = (1.764, -0.002295, -0.2527)
ob_cylinder_002.scale = (1.0, 1.0, 0.7919)
ob_cylinder_003.location = (0.8861, 1.544, -0.1064)
ob_cylinder_003.scale = (1.0, 1.0, 0.9443)
ob_cylinder_004.location = (2.601, 1.557, -0.3936)
ob_cylinder_004.scale = (1.0, 1.0, 0.63)
ob_cylinder_001.location = (0.0, 0.0, -0.4634)
ob_cylinder_001.scale = (1.0, 1.0, 0.5823)
ob_cylinder_005.location = (1.764, -0.002295, -0.2527)
ob_cylinder_005.scale = (1.0, 1.0, 0.7919)
ob_cylinder_006.location = (0.8861, 1.544, -0.1064)
ob_cylinder_006.scale = (1.0, 1.0, 0.9443)
ob_cylinder_007.location = (2.601, 1.557, -0.3936)
ob_cylinder_007.scale = (1.0, 1.0, 0.63)

# ---- collection membership
col_collection.objects.link(ob_light)
col_collection.objects.link(ob_camera)
col_collection.objects.link(ob_cylinder)
col_collection.objects.link(ob_cylinder_002)
col_collection.objects.link(ob_cylinder_003)
col_collection.objects.link(ob_cylinder_004)
col_collection.objects.link(ob_cylinder_001)
col_collection.objects.link(ob_cylinder_005)
col_collection.objects.link(ob_cylinder_006)
col_collection.objects.link(ob_cylinder_007)

# ---- scene / render settings (as saved in the file)
scene.camera = ob_camera
scene.frame_start = 1; scene.frame_end = 250; scene.frame_set(1)
scene.render.engine = 'BLENDER_EEVEE_NEXT'
scene.cycles.use_denoising = False
scene.cycles.samples = 128
scene.cycles.sampling_pattern = 'TABULATED_SOBOL'
scene.cycles.use_adaptive_sampling = False
scene.cycles.use_light_tree = False
scene.view_settings.view_transform = 'Filmic'
bpy.context.view_layer.update()
